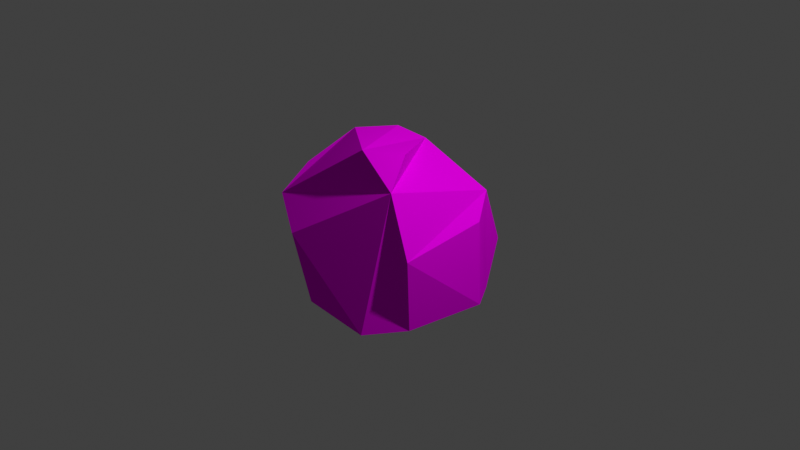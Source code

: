 # Source: small_rock_two.blend  (saved by Blender 4.5.90; exported with 4.5.12 LTS)
import bpy
from mathutils import Matrix  # noqa: F401  (used for matrix-valued properties, if any)

bpy.ops.wm.read_factory_settings(use_empty=True)
scene = bpy.context.scene
scene.name = 'Scene'

# ---- collections
col_collection = bpy.data.collections.new('Collection'); scene.collection.children.link(col_collection)

# ---- images (referenced by path relative to the original .blend; pixels are not part of the script)
import os
ASSET_DIR = os.environ.get("B2B_ASSET_DIR", "")  # directory of the original .blend (textures are referenced by path, not embedded)
HERE = os.path.dirname(os.path.abspath(__file__))  # packed textures are extracted next to this script under _unpacked/

def load_image(name, relpath, width, height, colorspace="sRGB"):
    """Load a texture the original file referenced (path relative to the .blend, or extracted next to this script)."""
    p = next((c for c in (os.path.join(HERE, relpath), os.path.join(ASSET_DIR, relpath)) if relpath and os.path.exists(c)), "")
    if p:
        img = bpy.data.images.load(p, check_existing=True)
        img.name = name
    else:  # same state as the original file: an image datablock whose file is absent (Cycles renders it pink)
        img = bpy.data.images.new(name, width, height)
        img.source = "FILE"
        img.filepath = "//" + (relpath or name)
    img.colorspace_settings.name = colorspace
    return img
img_rock_boulder_dry_diff_32_png = load_image('rock_boulder_dry_diff_32.png', 'rock_boulder_dry_diff_32.png', 1024, 1024, 'sRGB')

# ---- materials (node trees are filled in below, after node groups)
mat_material_001 = bpy.data.materials.new('Material.001')
mat_material_001.alpha_threshold = 0.0
mat_material_001.roughness = 0.5
mat_material_001.line_color = (0.0, 0.0, 0.0, 1.0)

# ---- material node trees
mat_material_001.use_nodes = True; mat_material_001.node_tree.nodes.clear()
_N = mat_material_001.node_tree.nodes; _L = mat_material_001.node_tree.links
n0 = _N.new('ShaderNodeOutputMaterial'); n0.name = 'Material Output'; n0.location = (200, 100)
n1 = _N.new('ShaderNodeTexImage'); n1.name = 'Image Texture'; n1.location = (-490, 80)
n1.image = img_rock_boulder_dry_diff_32_png
n1.interpolation = 'Closest'
n2 = _N.new('ShaderNodeBsdfDiffuse'); n2.name = 'Diffuse BSDF'; n2.location = (-200, 100)
_L.new(n2.outputs[0], n0.inputs[0])
_L.new(n1.outputs[0], n2.inputs[0])
n0.is_active_output = True

# ---- world
world_world = bpy.data.worlds.new('World'); scene.world = world_world
world_world.use_nodes = True; world_world.node_tree.nodes.clear()
_N = world_world.node_tree.nodes; _L = world_world.node_tree.links
n0 = _N.new('ShaderNodeOutputWorld'); n0.name = 'World Output'; n0.location = (200, 100)
n1 = _N.new('ShaderNodeBackground'); n1.name = 'Background'; n1.location = (-200, 100)
n1.inputs[0].default_value = (0.05088, 0.05088, 0.05088, 1.0)
_L.new(n1.outputs[0], n0.inputs[0])
n0.is_active_output = True
world_world.color = (0.05088, 0.05088, 0.05088)
world_world.sun_shadow_jitter_overblur = 0.0

# ---- cameras
cam_camera = bpy.data.cameras.new('Camera')
cam_camera.clip_end = 100.0
cam_camera.ortho_scale = 7.314

# ---- lights
light_light = bpy.data.lights.new('Light', 'POINT')
light_light.energy = 1000.0
light_light.shadow_soft_size = 0.1

# ---- meshes
me_cube = bpy.data.meshes.new('Cube')
me_cube.from_pydata([(0.01071, 0.3516, 0.79), (0.3744, -0.2734, 0.8949), (-0.2977, 0.265, 0.859), (-0.6529, 0.4691, 0.5168), (-0.5198, -0.1193, 0.8767), (0.07756, -0.5496, 0.9328), (-0.8049, -0.5021, 0.5305), (-0.3135, -0.9253, -0.7303), (-0.4994, -0.9869, -0.005847), (0.8668, 0.3021, -0.7552), (0.7961, 0.3289, 0.1378), (0.7462, -0.5678, -0.7552), (0.4348, -0.9172, -0.7975), (0.8109, -0.6589, 0.05154), (0.5127, -0.5861, 0.6388), (0.007077, 0.9876, -0.5867), (-0.3471, 1.04, -0.2588), (0.4993, 0.9568, -0.3653), (0.5834, 0.7087, -0.8316), (0.6039, 0.63, 0.3244), (-0.8807, -0.3892, -0.6141), (-0.6473, -0.6474, -0.8281), (-0.9345, -0.3425, -0.1099), (-0.9135, -0.7735, 0.2316), (-0.9572, 0.09486, -0.5656), (-0.4834, 0.6088, -0.8013), (-1.088, 0.3153, 0.2217), (-0.7793, 0.7521, 0.2559)], [], [(4, 2, 3, 6), (7, 12, 14, 23, 8), (11, 13, 14, 12), (9, 10, 13, 11), (15, 16, 27, 19, 18, 17), (9, 11, 12, 18), (10, 9, 18, 19), (19, 14, 13, 10), (0, 1, 14, 19), (22, 20, 21, 23), (24, 26, 27, 25), (25, 21, 20, 24), (23, 27, 26, 22), (21, 12, 7), (25, 18, 12, 21), (7, 8, 23, 21), (20, 22, 26, 24), (4, 6, 23, 5), (27, 23, 6, 3), (1, 5, 23, 14), (15, 17, 18, 25), (25, 27, 16, 15), (27, 3, 2, 4, 5, 1, 0, 19)])
_uv = me_cube.uv_layers.new(name='UVMap')
_uv.uv.foreach_set('vector', [0.4765, 0.9809, 0.6661, 0.9722, 0.7668, 0.8033, 0.2877, 0.8101, 0.4223, 0.1882, 0.7914, 0.1551, 0.8299, 0.8635, 0.1264, 0.6627, 0.3306, 0.5456, 0.945, 0.1759, 0.9769, 0.5739, 0.8299, 0.8635, 0.7914, 0.1551, 0.6844, 0.1759, 0.6976, 0.6164, 0.2104, 0.5739, 0.2553, 0.1759, 0.5804, 0.2591, 0.4057, 0.4208, 0.1926, 0.6747, 0.8749, 0.7085, 0.8647, 0.1383, 0.8233, 0.3683, 1.005, 0.6844, 0.945, 0.2553, 0.7914, 0.083, 0.8647, 0.885, 0.6976, 0.6164, 0.6844, 0.1759, 0.885, 0.1383, 0.8462, 0.7085, 0.8462, 0.7085, 0.2463, 0.8635, 0.2104, 0.5739, 0.6976, 0.6164, 0.7088, 0.9381, 0.4005, 0.9899, 0.2463, 0.8635, 0.8462, 0.7085, 0.3665, 0.4942, 0.3434, 0.2455, 0.216, 0.14, 0.1538, 0.6627, 0.5822, 0.2695, 0.6909, 0.6578, 0.9064, 0.6747, 0.8357, 0.1532, 0.3385, 0.8357, 0.2577, 0.216, 0.1425, 0.3434, 0.1048, 0.5822, 0.1538, 0.6627, 0.9064, 0.6747, 0.6909, 0.6578, 0.3665, 0.4942, 0.2577, 0.216, 0.7914, 0.083, 0.4223, 0.07898, 0.3385, 0.8357, 0.8647, 0.885, 0.7914, 0.083, 0.2577, 0.216, 0.4223, 0.1882, 0.3306, 0.5456, 0.1264, 0.6627, 0.2577, 0.14, 0.3434, 0.2455, 0.3665, 0.4942, 0.6909, 0.6578, 0.5822, 0.2695, 0.3205, 0.4765, 0.1799, 0.2877, 0.1264, 0.1538, 0.6152, 0.2643, 0.9064, 0.6747, 0.1538, 0.6627, 0.2877, 0.8101, 0.7668, 0.8033, 0.7616, 0.9899, 0.6152, 1.009, 0.1264, 0.6627, 0.8299, 0.8635, 0.5804, 0.2591, 0.8233, 0.3683, 0.8647, 0.1383, 0.3385, 0.1532, 0.3385, 0.1532, 0.1926, 0.6747, 0.4057, 0.4208, 0.5804, 0.2591, 0.1926, 0.9064, 0.2549, 0.7668, 0.4301, 0.6661, 0.3205, 0.4765, 0.6152, 0.2643, 0.7616, 0.4005, 0.5822, 0.7088, 0.8749, 0.8462])
me_cube.materials.append(mat_material_001)
me_cube.use_mirror_vertex_groups = False
me_cube.update()

# ---- objects
ob_cube = bpy.data.objects.new('Cube', me_cube)
ob_light = bpy.data.objects.new('Light', light_light)
ob_camera = bpy.data.objects.new('Camera', cam_camera)

# ---- transforms, parenting, visibility, modifiers, constraints
ob_cube.location = (0.0, 0.0, 0.0)
ob_cube.lock_rotations_4d = False
ob_cube.empty_display_type = 'ARROWS'
ob_cube.lineart.crease_threshold = 0.0
ob_light.location = (4.076, 1.005, 5.904)
ob_light.rotation_euler = (0.6503, 0.05522, 1.866)
ob_light.lock_rotations_4d = False
ob_light.empty_display_type = 'ARROWS'
ob_light.color = (0.0, 0.0, 0.0, 0.0)
ob_light.lineart.crease_threshold = 0.0
ob_camera.location = (7.359, -6.926, 4.958)
ob_camera.rotation_euler = (1.109, 0.0, 0.8149)
ob_camera.lock_rotations_4d = False
ob_camera.empty_display_type = 'ARROWS'
ob_camera.color = (0.0, 0.0, 0.0, 0.0)
ob_camera.display_type = 'WIRE'
ob_camera.lineart.crease_threshold = 0.0

# ---- collection membership
col_collection.objects.link(ob_cube)
col_collection.objects.link(ob_light)
col_collection.objects.link(ob_camera)

# ---- scene / render settings (as saved in the file)
scene.camera = ob_camera
scene.frame_start = 1; scene.frame_end = 250; scene.frame_set(1)
scene.render.engine = 'BLENDER_EEVEE_NEXT'
scene.view_settings.view_transform = 'Standard'
bpy.context.view_layer.update()

